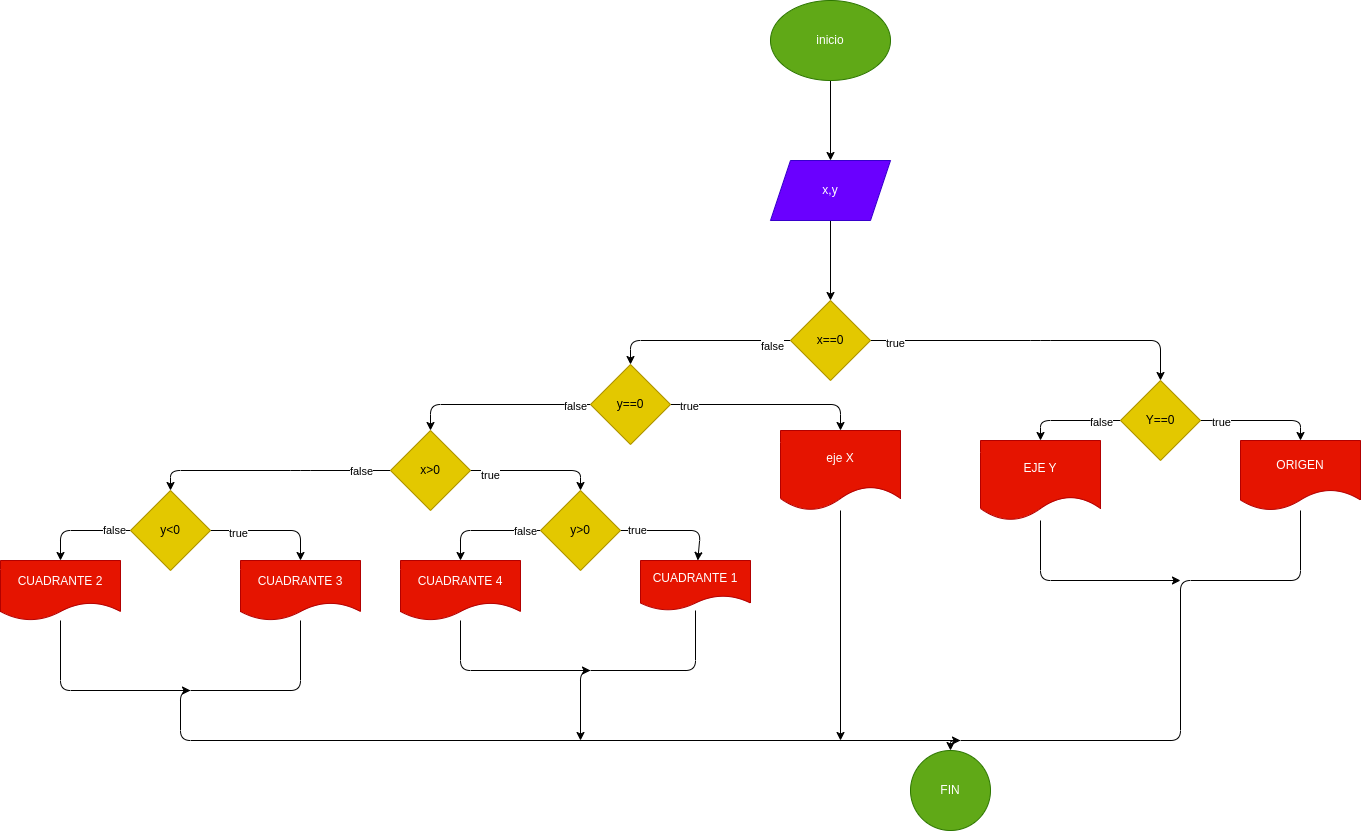

The diagram above was exported from draw.io. Its source (the exported page's mxGraphModel, read from the mxfile embedded in the PNG):
<mxGraphModel dx="1831" dy="409" grid="1" gridSize="10" guides="1" tooltips="1" connect="1" arrows="1" fold="1" page="1" pageScale="1" pageWidth="1169" pageHeight="827" math="0" shadow="0">
  <root>
    <mxCell id="0" />
    <mxCell id="1" parent="0" />
    <mxCell id="4" value="" style="edgeStyle=none;html=1;" edge="1" parent="1" source="2" target="3">
      <mxGeometry relative="1" as="geometry" />
    </mxCell>
    <mxCell id="2" value="inicio" style="ellipse;whiteSpace=wrap;html=1;fillColor=#60a917;fontColor=#ffffff;strokeColor=#2D7600;" vertex="1" parent="1">
      <mxGeometry x="310" y="10" width="120" height="80" as="geometry" />
    </mxCell>
    <mxCell id="6" value="" style="edgeStyle=none;html=1;" edge="1" parent="1" source="3" target="5">
      <mxGeometry relative="1" as="geometry" />
    </mxCell>
    <mxCell id="3" value="x,y" style="shape=parallelogram;perimeter=parallelogramPerimeter;whiteSpace=wrap;html=1;fixedSize=1;fillColor=#6a00ff;fontColor=#ffffff;strokeColor=#3700CC;" vertex="1" parent="1">
      <mxGeometry x="310" y="170" width="120" height="60" as="geometry" />
    </mxCell>
    <mxCell id="11" style="edgeStyle=none;html=1;exitX=1;exitY=0.5;exitDx=0;exitDy=0;" edge="1" parent="1" source="5" target="e4_3YInlDsB7fPGKq_Fm-47">
      <mxGeometry relative="1" as="geometry">
        <mxPoint x="700" y="430" as="targetPoint" />
        <Array as="points">
          <mxPoint x="580" y="350" />
          <mxPoint x="700" y="350" />
        </Array>
      </mxGeometry>
    </mxCell>
    <mxCell id="12" value="true" style="edgeLabel;html=1;align=center;verticalAlign=middle;resizable=0;points=[];" vertex="1" connectable="0" parent="11">
      <mxGeometry x="-0.8522" y="-2" relative="1" as="geometry">
        <mxPoint as="offset" />
      </mxGeometry>
    </mxCell>
    <mxCell id="14" style="edgeStyle=none;html=1;exitX=0;exitY=0.5;exitDx=0;exitDy=0;" edge="1" parent="1" source="5" target="18">
      <mxGeometry relative="1" as="geometry">
        <mxPoint x="170" y="400" as="targetPoint" />
        <Array as="points">
          <mxPoint x="170" y="350" />
        </Array>
      </mxGeometry>
    </mxCell>
    <mxCell id="15" value="false" style="edgeLabel;html=1;align=center;verticalAlign=middle;resizable=0;points=[];" vertex="1" connectable="0" parent="14">
      <mxGeometry x="-0.7905" y="5" relative="1" as="geometry">
        <mxPoint as="offset" />
      </mxGeometry>
    </mxCell>
    <mxCell id="5" value="x==0" style="rhombus;whiteSpace=wrap;html=1;fillColor=#e3c800;fontColor=#000000;strokeColor=#B09500;" vertex="1" parent="1">
      <mxGeometry x="330" y="310" width="80" height="80" as="geometry" />
    </mxCell>
    <mxCell id="e4_3YInlDsB7fPGKq_Fm-20" style="edgeStyle=none;html=1;exitX=0;exitY=0.5;exitDx=0;exitDy=0;" edge="1" parent="1" source="18" target="e4_3YInlDsB7fPGKq_Fm-25">
      <mxGeometry relative="1" as="geometry">
        <mxPoint x="-30" y="480" as="targetPoint" />
        <Array as="points">
          <mxPoint x="-30" y="414" />
        </Array>
      </mxGeometry>
    </mxCell>
    <mxCell id="e4_3YInlDsB7fPGKq_Fm-21" value="false" style="edgeLabel;html=1;align=center;verticalAlign=middle;resizable=0;points=[];" vertex="1" connectable="0" parent="e4_3YInlDsB7fPGKq_Fm-20">
      <mxGeometry x="-0.8319" y="1" relative="1" as="geometry">
        <mxPoint as="offset" />
      </mxGeometry>
    </mxCell>
    <mxCell id="e4_3YInlDsB7fPGKq_Fm-22" style="edgeStyle=none;html=1;exitX=1;exitY=0.5;exitDx=0;exitDy=0;" edge="1" parent="1" source="18" target="e4_3YInlDsB7fPGKq_Fm-24">
      <mxGeometry relative="1" as="geometry">
        <mxPoint x="380" y="480" as="targetPoint" />
        <Array as="points">
          <mxPoint x="380" y="414" />
        </Array>
      </mxGeometry>
    </mxCell>
    <mxCell id="e4_3YInlDsB7fPGKq_Fm-23" value="true" style="edgeLabel;html=1;align=center;verticalAlign=middle;resizable=0;points=[];" vertex="1" connectable="0" parent="e4_3YInlDsB7fPGKq_Fm-22">
      <mxGeometry x="-0.8136" y="-1" relative="1" as="geometry">
        <mxPoint as="offset" />
      </mxGeometry>
    </mxCell>
    <mxCell id="18" value="y==0" style="rhombus;whiteSpace=wrap;html=1;fillColor=#e3c800;fontColor=#000000;strokeColor=#B09500;" vertex="1" parent="1">
      <mxGeometry x="130" y="374" width="80" height="80" as="geometry" />
    </mxCell>
    <mxCell id="e4_3YInlDsB7fPGKq_Fm-46" style="edgeStyle=none;html=1;" edge="1" parent="1" source="e4_3YInlDsB7fPGKq_Fm-24">
      <mxGeometry relative="1" as="geometry">
        <mxPoint x="380" y="750" as="targetPoint" />
      </mxGeometry>
    </mxCell>
    <mxCell id="e4_3YInlDsB7fPGKq_Fm-24" value="eje X" style="shape=document;whiteSpace=wrap;html=1;boundedLbl=1;fillColor=#e51400;fontColor=#ffffff;strokeColor=#B20000;" vertex="1" parent="1">
      <mxGeometry x="320" y="440" width="120" height="80" as="geometry" />
    </mxCell>
    <mxCell id="e4_3YInlDsB7fPGKq_Fm-26" style="edgeStyle=none;html=1;exitX=1;exitY=0.5;exitDx=0;exitDy=0;" edge="1" parent="1" source="e4_3YInlDsB7fPGKq_Fm-25" target="e4_3YInlDsB7fPGKq_Fm-28">
      <mxGeometry relative="1" as="geometry">
        <mxPoint x="120" y="520" as="targetPoint" />
        <Array as="points">
          <mxPoint x="120" y="480" />
        </Array>
      </mxGeometry>
    </mxCell>
    <mxCell id="e4_3YInlDsB7fPGKq_Fm-30" value="true" style="edgeLabel;html=1;align=center;verticalAlign=middle;resizable=0;points=[];" vertex="1" connectable="0" parent="e4_3YInlDsB7fPGKq_Fm-26">
      <mxGeometry x="-0.7077" y="-4" relative="1" as="geometry">
        <mxPoint as="offset" />
      </mxGeometry>
    </mxCell>
    <mxCell id="e4_3YInlDsB7fPGKq_Fm-27" style="edgeStyle=none;html=1;exitX=0;exitY=0.5;exitDx=0;exitDy=0;" edge="1" parent="1" source="e4_3YInlDsB7fPGKq_Fm-25" target="e4_3YInlDsB7fPGKq_Fm-29">
      <mxGeometry relative="1" as="geometry">
        <mxPoint x="-290" y="520" as="targetPoint" />
        <Array as="points">
          <mxPoint x="-160" y="480" />
          <mxPoint x="-290" y="480" />
        </Array>
      </mxGeometry>
    </mxCell>
    <mxCell id="e4_3YInlDsB7fPGKq_Fm-31" value="false" style="edgeLabel;html=1;align=center;verticalAlign=middle;resizable=0;points=[];" vertex="1" connectable="0" parent="e4_3YInlDsB7fPGKq_Fm-27">
      <mxGeometry x="-0.8833" y="1" relative="1" as="geometry">
        <mxPoint x="-16" y="-1" as="offset" />
      </mxGeometry>
    </mxCell>
    <mxCell id="e4_3YInlDsB7fPGKq_Fm-25" value="x&amp;gt;0" style="rhombus;whiteSpace=wrap;html=1;fillColor=#e3c800;fontColor=#000000;strokeColor=#B09500;" vertex="1" parent="1">
      <mxGeometry x="-70" y="440" width="80" height="80" as="geometry" />
    </mxCell>
    <mxCell id="e4_3YInlDsB7fPGKq_Fm-38" style="edgeStyle=none;html=1;" edge="1" parent="1" source="e4_3YInlDsB7fPGKq_Fm-28" target="e4_3YInlDsB7fPGKq_Fm-41">
      <mxGeometry relative="1" as="geometry">
        <mxPoint x="240" y="580" as="targetPoint" />
        <Array as="points">
          <mxPoint x="240" y="540" />
        </Array>
      </mxGeometry>
    </mxCell>
    <mxCell id="e4_3YInlDsB7fPGKq_Fm-48" value="true" style="edgeLabel;html=1;align=center;verticalAlign=middle;resizable=0;points=[];" vertex="1" connectable="0" parent="e4_3YInlDsB7fPGKq_Fm-38">
      <mxGeometry x="-0.7094" y="1" relative="1" as="geometry">
        <mxPoint as="offset" />
      </mxGeometry>
    </mxCell>
    <mxCell id="e4_3YInlDsB7fPGKq_Fm-39" style="edgeStyle=none;html=1;exitX=0;exitY=0.5;exitDx=0;exitDy=0;" edge="1" parent="1" source="e4_3YInlDsB7fPGKq_Fm-28" target="e4_3YInlDsB7fPGKq_Fm-40">
      <mxGeometry relative="1" as="geometry">
        <mxPoint y="590" as="targetPoint" />
        <Array as="points">
          <mxPoint y="540" />
        </Array>
      </mxGeometry>
    </mxCell>
    <mxCell id="e4_3YInlDsB7fPGKq_Fm-49" value="false" style="edgeLabel;html=1;align=center;verticalAlign=middle;resizable=0;points=[];" vertex="1" connectable="0" parent="e4_3YInlDsB7fPGKq_Fm-39">
      <mxGeometry x="-0.7091" relative="1" as="geometry">
        <mxPoint as="offset" />
      </mxGeometry>
    </mxCell>
    <mxCell id="e4_3YInlDsB7fPGKq_Fm-28" value="y&amp;gt;0" style="rhombus;whiteSpace=wrap;html=1;fillColor=#e3c800;fontColor=#000000;strokeColor=#B09500;" vertex="1" parent="1">
      <mxGeometry x="80" y="500" width="80" height="80" as="geometry" />
    </mxCell>
    <mxCell id="e4_3YInlDsB7fPGKq_Fm-32" style="edgeStyle=none;html=1;exitX=1;exitY=0.5;exitDx=0;exitDy=0;" edge="1" parent="1" source="e4_3YInlDsB7fPGKq_Fm-29" target="e4_3YInlDsB7fPGKq_Fm-35">
      <mxGeometry relative="1" as="geometry">
        <mxPoint x="-160" y="590" as="targetPoint" />
        <Array as="points">
          <mxPoint x="-160" y="540" />
        </Array>
      </mxGeometry>
    </mxCell>
    <mxCell id="e4_3YInlDsB7fPGKq_Fm-36" value="true" style="edgeLabel;html=1;align=center;verticalAlign=middle;resizable=0;points=[];" vertex="1" connectable="0" parent="e4_3YInlDsB7fPGKq_Fm-32">
      <mxGeometry x="-0.55" y="-2" relative="1" as="geometry">
        <mxPoint as="offset" />
      </mxGeometry>
    </mxCell>
    <mxCell id="e4_3YInlDsB7fPGKq_Fm-33" style="edgeStyle=none;html=1;exitX=0;exitY=0.5;exitDx=0;exitDy=0;" edge="1" parent="1" source="e4_3YInlDsB7fPGKq_Fm-29" target="e4_3YInlDsB7fPGKq_Fm-34">
      <mxGeometry relative="1" as="geometry">
        <mxPoint x="-400" y="590" as="targetPoint" />
        <Array as="points">
          <mxPoint x="-400" y="540" />
        </Array>
      </mxGeometry>
    </mxCell>
    <mxCell id="e4_3YInlDsB7fPGKq_Fm-37" value="false" style="edgeLabel;html=1;align=center;verticalAlign=middle;resizable=0;points=[];" vertex="1" connectable="0" parent="e4_3YInlDsB7fPGKq_Fm-33">
      <mxGeometry x="-0.66" y="-1" relative="1" as="geometry">
        <mxPoint as="offset" />
      </mxGeometry>
    </mxCell>
    <mxCell id="e4_3YInlDsB7fPGKq_Fm-29" value="y&amp;lt;0" style="rhombus;whiteSpace=wrap;html=1;fillColor=#e3c800;fontColor=#000000;strokeColor=#B09500;" vertex="1" parent="1">
      <mxGeometry x="-330" y="500" width="80" height="80" as="geometry" />
    </mxCell>
    <mxCell id="e4_3YInlDsB7fPGKq_Fm-42" style="edgeStyle=none;html=1;" edge="1" parent="1" source="e4_3YInlDsB7fPGKq_Fm-34">
      <mxGeometry relative="1" as="geometry">
        <mxPoint x="-270" y="700" as="targetPoint" />
        <Array as="points">
          <mxPoint x="-400" y="700" />
        </Array>
      </mxGeometry>
    </mxCell>
    <mxCell id="e4_3YInlDsB7fPGKq_Fm-34" value="CUADRANTE 2" style="shape=document;whiteSpace=wrap;html=1;boundedLbl=1;fillColor=#e51400;fontColor=#ffffff;strokeColor=#B20000;" vertex="1" parent="1">
      <mxGeometry x="-460" y="570" width="120" height="60" as="geometry" />
    </mxCell>
    <mxCell id="e4_3YInlDsB7fPGKq_Fm-43" style="edgeStyle=none;html=1;" edge="1" parent="1" source="e4_3YInlDsB7fPGKq_Fm-35">
      <mxGeometry relative="1" as="geometry">
        <mxPoint x="500" y="750" as="targetPoint" />
        <Array as="points">
          <mxPoint x="-160" y="700" />
          <mxPoint x="-280" y="700" />
          <mxPoint x="-280" y="750" />
        </Array>
      </mxGeometry>
    </mxCell>
    <mxCell id="e4_3YInlDsB7fPGKq_Fm-35" value="CUADRANTE 3" style="shape=document;whiteSpace=wrap;html=1;boundedLbl=1;fillColor=#e51400;fontColor=#ffffff;strokeColor=#B20000;" vertex="1" parent="1">
      <mxGeometry x="-220" y="570" width="120" height="60" as="geometry" />
    </mxCell>
    <mxCell id="e4_3YInlDsB7fPGKq_Fm-44" style="edgeStyle=none;html=1;" edge="1" parent="1" source="e4_3YInlDsB7fPGKq_Fm-40">
      <mxGeometry relative="1" as="geometry">
        <mxPoint x="130" y="680" as="targetPoint" />
        <Array as="points">
          <mxPoint y="680" />
        </Array>
      </mxGeometry>
    </mxCell>
    <mxCell id="e4_3YInlDsB7fPGKq_Fm-40" value="CUADRANTE 4" style="shape=document;whiteSpace=wrap;html=1;boundedLbl=1;fillColor=#e51400;fontColor=#ffffff;strokeColor=#B20000;" vertex="1" parent="1">
      <mxGeometry x="-60" y="570" width="120" height="60" as="geometry" />
    </mxCell>
    <mxCell id="e4_3YInlDsB7fPGKq_Fm-45" style="edgeStyle=none;html=1;" edge="1" parent="1" source="e4_3YInlDsB7fPGKq_Fm-41">
      <mxGeometry relative="1" as="geometry">
        <mxPoint x="120" y="750" as="targetPoint" />
        <Array as="points">
          <mxPoint x="235" y="680" />
          <mxPoint x="120" y="680" />
        </Array>
      </mxGeometry>
    </mxCell>
    <mxCell id="e4_3YInlDsB7fPGKq_Fm-41" value="CUADRANTE 1" style="shape=document;whiteSpace=wrap;html=1;boundedLbl=1;fillColor=#e51400;fontColor=#ffffff;strokeColor=#B20000;" vertex="1" parent="1">
      <mxGeometry x="180" y="570" width="110" height="50" as="geometry" />
    </mxCell>
    <mxCell id="e4_3YInlDsB7fPGKq_Fm-50" style="edgeStyle=none;html=1;exitX=0;exitY=0.5;exitDx=0;exitDy=0;" edge="1" parent="1" source="e4_3YInlDsB7fPGKq_Fm-47" target="e4_3YInlDsB7fPGKq_Fm-52">
      <mxGeometry relative="1" as="geometry">
        <mxPoint x="580" y="490" as="targetPoint" />
        <Array as="points">
          <mxPoint x="580" y="430" />
        </Array>
      </mxGeometry>
    </mxCell>
    <mxCell id="e4_3YInlDsB7fPGKq_Fm-58" value="false" style="edgeLabel;html=1;align=center;verticalAlign=middle;resizable=0;points=[];" vertex="1" connectable="0" parent="e4_3YInlDsB7fPGKq_Fm-50">
      <mxGeometry x="-0.6" y="1" relative="1" as="geometry">
        <mxPoint as="offset" />
      </mxGeometry>
    </mxCell>
    <mxCell id="e4_3YInlDsB7fPGKq_Fm-51" style="edgeStyle=none;html=1;exitX=1;exitY=0.5;exitDx=0;exitDy=0;" edge="1" parent="1" source="e4_3YInlDsB7fPGKq_Fm-47" target="e4_3YInlDsB7fPGKq_Fm-53">
      <mxGeometry relative="1" as="geometry">
        <mxPoint x="840" y="480" as="targetPoint" />
        <Array as="points">
          <mxPoint x="840" y="430" />
        </Array>
      </mxGeometry>
    </mxCell>
    <mxCell id="e4_3YInlDsB7fPGKq_Fm-57" value="true" style="edgeLabel;html=1;align=center;verticalAlign=middle;resizable=0;points=[];" vertex="1" connectable="0" parent="e4_3YInlDsB7fPGKq_Fm-51">
      <mxGeometry x="-0.6667" y="-1" relative="1" as="geometry">
        <mxPoint as="offset" />
      </mxGeometry>
    </mxCell>
    <mxCell id="e4_3YInlDsB7fPGKq_Fm-47" value="Y==0" style="rhombus;whiteSpace=wrap;html=1;fillColor=#e3c800;fontColor=#000000;strokeColor=#B09500;" vertex="1" parent="1">
      <mxGeometry x="660" y="390" width="80" height="80" as="geometry" />
    </mxCell>
    <mxCell id="e4_3YInlDsB7fPGKq_Fm-54" style="edgeStyle=none;html=1;" edge="1" parent="1" source="e4_3YInlDsB7fPGKq_Fm-52">
      <mxGeometry relative="1" as="geometry">
        <mxPoint x="720" y="590" as="targetPoint" />
        <Array as="points">
          <mxPoint x="580" y="590" />
        </Array>
      </mxGeometry>
    </mxCell>
    <mxCell id="e4_3YInlDsB7fPGKq_Fm-52" value="EJE Y" style="shape=document;whiteSpace=wrap;html=1;boundedLbl=1;fillColor=#e51400;fontColor=#ffffff;strokeColor=#B20000;" vertex="1" parent="1">
      <mxGeometry x="520" y="450" width="120" height="80" as="geometry" />
    </mxCell>
    <mxCell id="e4_3YInlDsB7fPGKq_Fm-55" style="edgeStyle=none;html=1;" edge="1" parent="1" source="e4_3YInlDsB7fPGKq_Fm-53" target="e4_3YInlDsB7fPGKq_Fm-56">
      <mxGeometry relative="1" as="geometry">
        <mxPoint x="490" y="800" as="targetPoint" />
        <Array as="points">
          <mxPoint x="840" y="590" />
          <mxPoint x="720" y="590" />
          <mxPoint x="720" y="750" />
          <mxPoint x="490" y="750" />
        </Array>
      </mxGeometry>
    </mxCell>
    <mxCell id="e4_3YInlDsB7fPGKq_Fm-53" value="ORIGEN" style="shape=document;whiteSpace=wrap;html=1;boundedLbl=1;fillColor=#e51400;fontColor=#ffffff;strokeColor=#B20000;" vertex="1" parent="1">
      <mxGeometry x="780" y="450" width="120" height="70" as="geometry" />
    </mxCell>
    <mxCell id="e4_3YInlDsB7fPGKq_Fm-56" value="FIN" style="ellipse;whiteSpace=wrap;html=1;aspect=fixed;fillColor=#60a917;fontColor=#ffffff;strokeColor=#2D7600;" vertex="1" parent="1">
      <mxGeometry x="450" y="760" width="80" height="80" as="geometry" />
    </mxCell>
  </root>
</mxGraphModel>